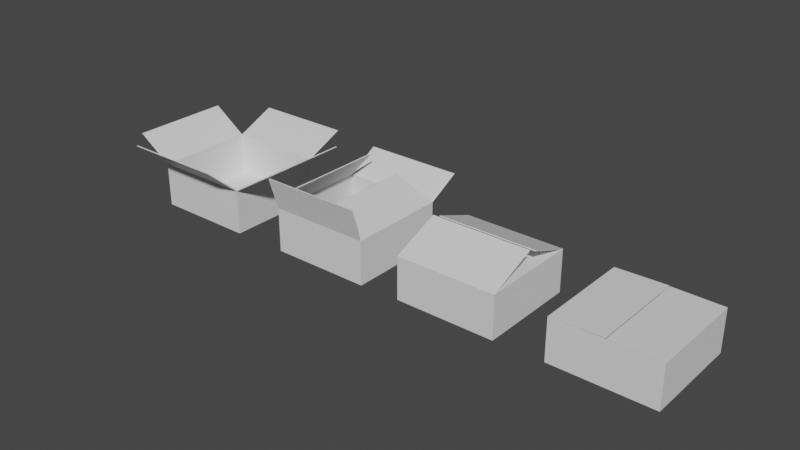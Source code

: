 # Source: boxes.blend  (saved by Blender 3.5.10; exported with 4.5.12 LTS)
import bpy
from mathutils import Matrix  # noqa: F401  (used for matrix-valued properties, if any)

bpy.ops.wm.read_factory_settings(use_empty=True)
scene = bpy.context.scene
scene.name = 'Scene'

# ---- collections
col_collection = bpy.data.collections.new('Collection'); scene.collection.children.link(col_collection)

# ---- materials (node trees are filled in below, after node groups)
mat_material = bpy.data.materials.new('Material')
mat_material.alpha_threshold = 0.0
mat_material.diffuse_color = (0.8, 0.4016, 0.1299, 1.0)
mat_material.roughness = 0.5
mat_material.line_color = (0.0, 0.0, 0.0, 1.0)

# ---- node groups
ng_auto_smooth = bpy.data.node_groups.new('Auto Smooth', 'GeometryNodeTree')
_s = ng_auto_smooth.interface.new_socket(name='Geometry', in_out='OUTPUT', socket_type='NodeSocketGeometry')
_s = ng_auto_smooth.interface.new_socket(name='Geometry', in_out='INPUT', socket_type='NodeSocketGeometry')
_s = ng_auto_smooth.interface.new_socket(name='Angle', in_out='INPUT', socket_type='NodeSocketFloat')
_s.subtype = 'ANGLE'
_s.min_value = 0.0
_s.max_value = 3.142
ng_auto_smooth.is_modifier = True
_N = ng_auto_smooth.nodes; _L = ng_auto_smooth.links
n0 = _N.new('NodeGroupOutput'); n0.name = 'Group Output'; n0.location = (480, -100)
n1 = _N.new('NodeGroupInput'); n1.name = 'Group Input'; n1.location = (-420, -300)
n2 = _N.new('NodeGroupInput'); n2.name = 'Group Input.001'; n2.location = (-60, -100)
n3 = _N.new('GeometryNodeSetShadeSmooth'); n3.name = 'Set Shade Smooth'; n3.location = (120, -100)
n3.domain = 'EDGE'
n4 = _N.new('GeometryNodeSetShadeSmooth'); n4.name = 'Set Shade Smooth.001'; n4.location = (300, -100)
n5 = _N.new('GeometryNodeInputMeshEdgeAngle'); n5.name = 'Edge Angle'; n5.location = (-420, -220)
n6 = _N.new('GeometryNodeInputEdgeSmooth'); n6.name = 'Is Edge Smooth'; n6.location = (-60, -160)
n7 = _N.new('GeometryNodeInputShadeSmooth'); n7.name = 'Is Face Smooth'; n7.location = (-240, -340)
n8 = _N.new('FunctionNodeBooleanMath'); n8.name = 'Boolean Math'; n8.location = (-60, -220)
n9 = _N.new('FunctionNodeCompare'); n9.name = 'Compare'; n9.location = (-240, -180)
n9.operation = 'LESS_EQUAL'
_L.new(n5.outputs[0], n9.inputs[0])
_L.new(n4.outputs[0], n0.inputs[0])
_L.new(n1.outputs[1], n9.inputs[1])
_L.new(n9.outputs[0], n8.inputs[0])
_L.new(n7.outputs[0], n8.inputs[1])
_L.new(n2.outputs[0], n3.inputs[0])
_L.new(n6.outputs[0], n3.inputs[1])
_L.new(n3.outputs[0], n4.inputs[0])
_L.new(n8.outputs[0], n3.inputs[2])
n0.is_active_output = True

# ---- material node trees
mat_material.use_nodes = True; mat_material.node_tree.nodes.clear()
_N = mat_material.node_tree.nodes; _L = mat_material.node_tree.links
n0 = _N.new('ShaderNodeOutputMaterial'); n0.name = 'Material Output'; n0.location = (300, 300)
n1 = _N.new('ShaderNodeBsdfPrincipled'); n1.name = 'Principled BSDF'; n1.location = (10, 300)
n1.distribution = 'GGX'
n1.subsurface_method = 'RANDOM_WALK_SKIN'
n1.inputs[3].default_value = 1.45
n1.inputs[27].default_value = (0.0, 0.0, 0.0, 1.0)
n1.inputs[28].default_value = 1.0
_L.new(n1.outputs[0], n0.inputs[0])
n0.is_active_output = True

# ---- world
world_world = bpy.data.worlds.new('World'); scene.world = world_world
world_world.use_nodes = True; world_world.node_tree.nodes.clear()
_N = world_world.node_tree.nodes; _L = world_world.node_tree.links
n0 = _N.new('ShaderNodeOutputWorld'); n0.name = 'World Output'; n0.location = (300, 300)
n1 = _N.new('ShaderNodeBackground'); n1.name = 'Background'; n1.location = (10, 300)
n1.inputs[0].default_value = (0.05088, 0.05088, 0.05088, 1.0)
_L.new(n1.outputs[0], n0.inputs[0])
n0.is_active_output = True
world_world.color = (1.0, 1.0, 1.0)
world_world.use_sun_shadow = False
world_world.sun_shadow_jitter_overblur = 0.0

# ---- meshes
me_cube = bpy.data.meshes.new('Cube')
me_cube.from_pydata([(1.0, 1.0, 1.0), (0.9673, 0.9673, -1.0), (1.0, -1.0, 1.0), (0.9673, -0.9673, -1.0), (-1.0, 1.0, 1.0), (-0.9673, 0.9673, -1.0), (-1.0, -1.0, 1.0), (-0.9673, -0.9673, -1.0), (1.0, 1.667, 1.827), (1.0, -1.207, 2.581), (-1.0, -1.207, 2.581), (-1.0, 1.667, 1.827), (0.1396, 1.0, 1.77), (0.1396, -1.0, 1.77), (-0.5264, 1.0, 2.319), (-0.5264, -1.0, 2.319), (0.9667, 0.9644, 0.9976), (0.9726, -0.9673, 0.9899), (-0.9677, 0.9704, 1.005), (-0.971, -0.9703, 0.9969), (1.0, 1.645, 1.845), (1.0, -1.179, 2.584), (-1.0, -1.179, 2.584), (-1.0, 1.645, 1.845), (0.1202, 1.0, 1.748), (0.1202, -1.0, 1.748), (-0.4991, 1.0, 2.309), (-0.4991, -1.0, 2.309), (1.0, 1.0, -1.0), (-1.0, 1.0, -1.0), (-1.0, -1.0, -1.0), (1.0, -1.0, -1.0), (1.0, 1.0, -1.039), (-1.0, 1.0, -1.039), (-1.0, -1.0, -1.039), (1.0, -1.0, -1.039), (1.0, 1.0, -1.099), (-1.0, 1.0, -1.099), (-1.0, -1.0, -1.099), (1.0, -1.0, -1.099), (0.9673, 0.9673, -1.099), (-0.9673, 0.9673, -1.099), (-0.9673, -0.9673, -1.099), (0.9673, -0.9673, -1.099)], [], [(31, 2, 6, 30), (29, 4, 0, 28), (0, 4, 11, 8), (9, 10, 6, 2), (4, 29, 30, 6), (2, 31, 28, 0), (2, 0, 12, 13), (4, 6, 15, 14), (10, 9, 21, 22), (8, 11, 23, 20), (9, 2, 17, 21), (6, 10, 22, 19), (0, 8, 20, 16), (11, 4, 18, 23), (14, 15, 27, 26), (13, 12, 24, 25), (2, 13, 25, 17), (12, 0, 16, 24), (4, 14, 26, 18), (15, 6, 19, 27), (27, 19, 18, 26), (22, 21, 17, 19), (23, 18, 16, 20), (24, 16, 17, 25), (30, 29, 33, 34), (28, 31, 35, 32), (29, 28, 32, 33), (31, 30, 34, 35), (1, 3, 17, 16), (5, 1, 16, 18), (7, 5, 18, 19), (3, 7, 19, 17), (35, 32, 33, 34), (33, 32, 36, 37), (34, 33, 37, 38), (35, 34, 38, 39), (32, 35, 39, 36), (41, 40, 43, 42), (40, 41, 37, 36), (42, 43, 39, 38), (41, 42, 38, 37), (43, 40, 36, 39)])
_uv = me_cube.uv_layers.new(name='UVMap')
_uv.uv.foreach_set('vector', [0.375, 0.75, 0.625, 0.75, 0.625, 1.0, 0.375, 1.0, 0.375, 0.25, 0.625, 0.25, 0.625, 0.5, 0.375, 0.5, 0.625, 0.5, 0.625, 0.25, 0.625, 0.6229, 0.625, 0.6243, 0.625, 0.6257, 0.625, 0.6271, 0.625, 1.0, 0.625, 0.75, 0.625, 0.25, 0.375, 0.25, 0.375, 1.0, 0.625, 1.0, 0.625, 0.75, 0.375, 0.75, 0.375, 0.5, 0.625, 0.5, 0.625, 0.75, 0.625, 0.5, 0.625, 0.5, 0.625, 0.75, 0.625, 0.25, 0.625, 1.0, 0.625, 1.0, 0.625, 0.25, 0.625, 0.6271, 0.625, 0.6257, 0.625, 0.6257, 0.625, 0.6271, 0.625, 0.6243, 0.625, 0.6229, 0.625, 0.6229, 0.625, 0.6243, 0.625, 0.6257, 0.625, 0.75, 0.625, 0.75, 0.625, 0.6257, 0.625, 1.0, 0.625, 0.6271, 0.625, 0.6271, 0.625, 1.0, 0.625, 0.5, 0.625, 0.6243, 0.625, 0.6243, 0.625, 0.5, 0.625, 0.6229, 0.625, 0.25, 0.625, 0.25, 0.625, 0.6229, 0.625, 0.25, 0.625, 1.0, 0.625, 1.0, 0.625, 0.25, 0.625, 0.75, 0.625, 0.5, 0.625, 0.5, 0.625, 0.75, 0.625, 0.75, 0.625, 0.75, 0.625, 0.75, 0.625, 0.75, 0.625, 0.5, 0.625, 0.5, 0.625, 0.5, 0.625, 0.5, 0.625, 0.25, 0.625, 0.25, 0.625, 0.25, 0.625, 0.25, 0.625, 1.0, 0.625, 1.0, 0.625, 1.0, 0.625, 1.0, 0.625, 1.0, 0.625, 1.0, 0.625, 0.25, 0.625, 0.25, 0.625, 0.6271, 0.625, 0.6257, 0.625, 0.75, 0.625, 1.0, 0.625, 0.6229, 0.625, 0.25, 0.625, 0.5, 0.625, 0.6243, 0.625, 0.5, 0.625, 0.5, 0.625, 0.75, 0.625, 0.75, 0.375, 1.0, 0.375, 0.25, 0.375, 0.25, 0.375, 1.0, 0.375, 0.5, 0.375, 0.75, 0.375, 0.75, 0.375, 0.5, 0.375, 0.25, 0.375, 0.5, 0.375, 0.5, 0.375, 0.25, 0.375, 0.75, 0.375, 1.0, 0.375, 1.0, 0.375, 0.75, 0.3709, 0.5041, 0.3709, 0.7459, 0.625, 0.75, 0.625, 0.5, 0.1291, 0.5041, 0.3709, 0.5041, 0.625, 0.5, 0.625, 0.25, 0.1291, 0.7459, 0.1291, 0.5041, 0.625, 0.25, 0.625, 1.0, 0.3709, 0.7459, 0.1291, 0.7459, 0.625, 1.0, 0.625, 0.75, 0.0, 0.0, 0.0, 0.0, 0.0, 0.0, 0.0, 0.0, 0.375, 0.25, 0.375, 0.5, 0.375, 0.5, 0.375, 0.25, 0.375, 1.0, 0.375, 0.25, 0.375, 0.25, 0.375, 1.0, 0.375, 0.75, 0.375, 1.0, 0.375, 1.0, 0.375, 0.75, 0.375, 0.5, 0.375, 0.75, 0.375, 0.75, 0.375, 0.5, 0.1291, 0.5041, 0.3709, 0.5041, 0.3709, 0.7459, 0.1291, 0.7459, 0.3709, 0.5041, 0.1291, 0.5041, 0.125, 0.5, 0.375, 0.5, 0.1291, 0.7459, 0.3709, 0.7459, 0.375, 0.75, 0.125, 0.75, 0.1291, 0.5041, 0.1291, 0.7459, 0.125, 0.75, 0.125, 0.5, 0.3709, 0.7459, 0.3709, 0.5041, 0.375, 0.5, 0.375, 0.75])
me_cube.materials.append(mat_material)
me_cube.use_mirror_vertex_groups = False
me_cube.update()
me_cube_001 = bpy.data.meshes.new('Cube.001')
me_cube_001.from_pydata([(1.0, 1.0, 1.0), (0.963, 0.963, -1.0), (1.0, -1.0, 1.0), (0.963, -0.963, -1.0), (-1.0, 1.0, 1.0), (-0.963, 0.963, -1.0), (-1.0, -1.0, 1.0), (-0.963, -0.963, -1.0), (1.0, 1.833, 1.827), (1.0, -1.687, 2.447), (-1.0, -1.687, 2.447), (-1.0, 1.833, 1.827), (1.73, 1.0, 2.078), (1.73, -1.0, 2.078), (-1.721, 1.0, 2.107), (-1.721, -1.0, 2.107), (0.9727, 0.9746, 1.019), (0.9732, -0.9721, 1.015), (-0.9726, 0.9746, 1.019), (-0.9731, -0.9721, 1.014), (1.0, 1.813, 1.848), (1.0, -1.66, 2.459), (-1.0, -1.66, 2.459), (-1.0, 1.813, 1.848), (1.706, 1.0, 2.095), (1.706, -1.0, 2.095), (-1.697, 1.0, 2.123), (-1.697, -1.0, 2.123), (1.0, 1.0, -1.0), (-1.0, 1.0, -1.0), (-1.0, -1.0, -1.0), (1.0, -1.0, -1.0), (1.0, 1.0, -1.116), (-1.0, 1.0, -1.116), (-1.0, -1.0, -1.116), (1.0, -1.0, -1.116)], [], [(31, 2, 6, 30), (3, 7, 19, 17), (29, 4, 0, 28), (0, 4, 11, 8), (9, 10, 6, 2), (4, 29, 30, 6), (2, 31, 28, 0), (2, 0, 12, 13), (4, 6, 15, 14), (10, 9, 21, 22), (8, 11, 23, 20), (9, 2, 17, 21), (6, 10, 22, 19), (0, 8, 20, 16), (11, 4, 18, 23), (14, 15, 27, 26), (13, 12, 24, 25), (2, 13, 25, 17), (12, 0, 16, 24), (4, 14, 26, 18), (15, 6, 19, 27), (24, 16, 17, 25), (19, 22, 21, 17), (23, 18, 16, 20), (27, 19, 18, 26), (1, 5, 29, 28), (7, 3, 31, 30), (5, 7, 30, 29), (3, 1, 28, 31), (7, 5, 18, 19), (5, 1, 16, 18), (1, 3, 17, 16), (3, 1, 5, 7), (29, 33, 34, 30), (30, 34, 35, 31), (28, 32, 33, 29), (31, 35, 32, 28), (32, 35, 34, 33)])
_uv = me_cube_001.uv_layers.new(name='UVMap')
_uv.uv.foreach_set('vector', [0.375, 0.75, 0.625, 0.75, 0.625, 1.0, 0.375, 1.0, 0.3704, 0.7454, 0.1296, 0.7454, 0.625, 1.0, 0.625, 0.75, 0.375, 0.25, 0.625, 0.25, 0.625, 0.5, 0.375, 0.5, 0.625, 0.5, 0.625, 0.25, 0.625, 0.6229, 0.625, 0.6243, 0.625, 0.6257, 0.625, 0.6271, 0.625, 1.0, 0.625, 0.75, 0.625, 0.25, 0.375, 0.25, 0.375, 1.0, 0.625, 1.0, 0.625, 0.75, 0.375, 0.75, 0.375, 0.5, 0.625, 0.5, 0.625, 0.75, 0.625, 0.5, 0.625, 0.5, 0.625, 0.75, 0.625, 0.25, 0.625, 1.0, 0.625, 1.0, 0.625, 0.25, 0.625, 0.6271, 0.625, 0.6257, 0.625, 0.6257, 0.625, 0.6271, 0.625, 0.6243, 0.625, 0.6229, 0.625, 0.6229, 0.625, 0.6243, 0.625, 0.6257, 0.625, 0.75, 0.625, 0.75, 0.625, 0.6257, 0.625, 1.0, 0.625, 0.6271, 0.625, 0.6271, 0.625, 1.0, 0.625, 0.5, 0.625, 0.6243, 0.625, 0.6243, 0.625, 0.5, 0.625, 0.6229, 0.625, 0.25, 0.625, 0.25, 0.625, 0.6229, 0.625, 0.25, 0.625, 1.0, 0.625, 1.0, 0.625, 0.25, 0.625, 0.75, 0.625, 0.5, 0.625, 0.5, 0.625, 0.75, 0.625, 0.75, 0.625, 0.75, 0.625, 0.75, 0.625, 0.75, 0.625, 0.5, 0.625, 0.5, 0.625, 0.5, 0.625, 0.5, 0.625, 0.25, 0.625, 0.25, 0.625, 0.25, 0.625, 0.25, 0.625, 1.0, 0.625, 1.0, 0.625, 1.0, 0.625, 1.0, 0.625, 0.5, 0.625, 0.5, 0.625, 0.75, 0.625, 0.75, 0.625, 1.0, 0.625, 0.6271, 0.625, 0.6257, 0.625, 0.75, 0.625, 0.6229, 0.625, 0.25, 0.625, 0.5, 0.625, 0.6243, 0.625, 1.0, 0.625, 1.0, 0.625, 0.25, 0.625, 0.25, 0.3704, 0.5046, 0.1296, 0.5046, 0.125, 0.5, 0.375, 0.5, 0.1296, 0.7454, 0.3704, 0.7454, 0.375, 0.75, 0.125, 0.75, 0.1296, 0.5046, 0.1296, 0.7454, 0.125, 0.75, 0.125, 0.5, 0.3704, 0.7454, 0.3704, 0.5046, 0.375, 0.5, 0.375, 0.75, 0.1296, 0.7454, 0.1296, 0.5046, 0.625, 0.25, 0.625, 1.0, 0.1296, 0.5046, 0.3704, 0.5046, 0.625, 0.5, 0.625, 0.25, 0.3704, 0.5046, 0.3704, 0.7454, 0.625, 0.75, 0.625, 0.5, 0.0, 0.0, 0.0, 0.0, 0.0, 0.0, 0.0, 0.0, 0.375, 0.25, 0.375, 0.25, 0.375, 1.0, 0.375, 1.0, 0.375, 1.0, 0.375, 1.0, 0.375, 0.75, 0.375, 0.75, 0.375, 0.5, 0.375, 0.5, 0.375, 0.25, 0.375, 0.25, 0.375, 0.75, 0.375, 0.75, 0.375, 0.5, 0.375, 0.5, 0.375, 0.5, 0.375, 0.75, 0.375, 1.0, 0.375, 0.25])
me_cube_001.materials.append(mat_material)
me_cube_001.use_mirror_vertex_groups = False
me_cube_001.update()
me_cube_002 = bpy.data.meshes.new('Cube.002')
me_cube_002.from_pydata([(1.0, 1.0, 1.0), (0.9862, 0.9862, -1.0), (1.0, -1.0, 1.0), (0.9862, -0.9862, -1.0), (-1.0, 1.0, 1.0), (-0.9862, 0.9862, -1.0), (-1.0, -1.0, 1.0), (-0.9862, -0.9862, -1.0), (1.0, 0.1537, 1.755), (0.9953, -0.03242, 1.951), (-1.005, -0.03242, 1.951), (-1.0, 0.1537, 1.755), (0.2, 0.9856, 1.005), (0.2, -0.9856, 1.005), (-0.1913, 0.9856, 1.005), (-0.1913, -0.9856, 1.005), (0.9812, 0.9688, 0.9675), (0.9812, -0.9682, 0.9682), (-0.9812, 0.9688, 0.9675), (-0.9812, -0.9681, 0.9681), (1.0, 0.1344, 1.734), (0.9953, -0.01209, 1.931), (-1.005, -0.01209, 1.931), (-1.0, 0.1344, 1.734), (0.1999, 0.9856, 0.9759), (0.1999, -0.9856, 0.9759), (-0.1911, 0.9856, 0.9759), (-0.1911, -0.9856, 0.9759), (1.0, 1.0, -1.0), (-1.0, 1.0, -1.0), (-1.0, -1.0, -1.0), (1.0, -1.0, -1.0), (0.9862, 0.9862, 0.9599), (-0.9862, 0.9862, 0.9599), (-0.9862, -0.9862, 0.9599), (0.9862, -0.9862, 0.9599), (1.0, 1.0, -1.038), (-1.0, 1.0, -1.038), (-1.0, -1.0, -1.038), (1.0, -1.0, -1.038)], [], [(31, 2, 6, 30), (7, 5, 33, 34), (29, 4, 0, 28), (0, 4, 11, 8), (9, 10, 6, 2), (4, 29, 30, 6), (2, 31, 28, 0), (2, 0, 12, 13), (4, 6, 15, 14), (10, 9, 21, 22), (8, 11, 23, 20), (9, 2, 17, 21), (6, 10, 22, 19), (0, 8, 20, 16), (11, 4, 18, 23), (14, 15, 27, 26), (13, 12, 24, 25), (2, 13, 25, 17), (12, 0, 16, 24), (4, 14, 26, 18), (15, 6, 19, 27), (19, 22, 21, 17), (23, 18, 16, 20), (1, 5, 29, 28), (7, 3, 31, 30), (5, 7, 30, 29), (3, 1, 28, 31), (33, 34, 35, 32), (5, 1, 32, 33), (1, 3, 35, 32), (3, 7, 34, 35), (3, 1, 5, 7), (29, 37, 38, 30), (30, 38, 39, 31), (28, 36, 37, 29), (31, 39, 36, 28), (36, 39, 38, 37)])
_uv = me_cube_002.uv_layers.new(name='UVMap')
_uv.uv.foreach_set('vector', [0.375, 0.75, 0.625, 0.75, 0.625, 1.0, 0.375, 1.0, 0.1267, 0.7483, 0.1267, 0.5017, 0.1267, 0.5017, 0.1267, 0.7483, 0.375, 0.25, 0.625, 0.25, 0.625, 0.5, 0.375, 0.5, 0.625, 0.5, 0.625, 0.25, 0.625, 0.6229, 0.625, 0.6243, 0.625, 0.6257, 0.625, 0.6271, 0.625, 1.0, 0.625, 0.75, 0.625, 0.25, 0.375, 0.25, 0.375, 1.0, 0.625, 1.0, 0.625, 0.75, 0.375, 0.75, 0.375, 0.5, 0.625, 0.5, 0.625, 0.75, 0.625, 0.5, 0.625, 0.5, 0.625, 0.75, 0.625, 0.25, 0.625, 1.0, 0.625, 1.0, 0.625, 0.25, 0.625, 0.6271, 0.625, 0.6257, 0.625, 0.6257, 0.625, 0.6271, 0.625, 0.6243, 0.625, 0.6229, 0.625, 0.6229, 0.625, 0.6243, 0.625, 0.6257, 0.625, 0.75, 0.625, 0.75, 0.625, 0.6257, 0.625, 1.0, 0.625, 0.6271, 0.625, 0.6271, 0.625, 1.0, 0.625, 0.5, 0.625, 0.6243, 0.625, 0.6243, 0.625, 0.5, 0.625, 0.6229, 0.625, 0.25, 0.625, 0.25, 0.625, 0.6229, 0.625, 0.25, 0.625, 1.0, 0.625, 1.0, 0.625, 0.25, 0.625, 0.75, 0.625, 0.5, 0.625, 0.5, 0.625, 0.75, 0.625, 0.75, 0.625, 0.75, 0.625, 0.75, 0.625, 0.75, 0.625, 0.5, 0.625, 0.5, 0.625, 0.5, 0.625, 0.5, 0.625, 0.25, 0.625, 0.25, 0.625, 0.25, 0.625, 0.25, 0.625, 1.0, 0.625, 1.0, 0.625, 1.0, 0.625, 1.0, 0.625, 1.0, 0.625, 0.6271, 0.625, 0.6257, 0.625, 0.75, 0.625, 0.6229, 0.625, 0.25, 0.625, 0.5, 0.625, 0.6243, 0.3733, 0.5017, 0.1267, 0.5017, 0.125, 0.5, 0.375, 0.5, 0.1267, 0.7483, 0.3733, 0.7483, 0.375, 0.75, 0.125, 0.75, 0.1267, 0.5017, 0.1267, 0.7483, 0.125, 0.75, 0.125, 0.5, 0.3733, 0.7483, 0.3733, 0.5017, 0.375, 0.5, 0.375, 0.75, 0.1267, 0.5017, 0.1267, 0.7483, 0.3733, 0.7483, 0.3733, 0.5017, 0.1267, 0.5017, 0.3733, 0.5017, 0.3733, 0.5017, 0.1267, 0.5017, 0.3733, 0.5017, 0.3733, 0.7483, 0.3733, 0.7483, 0.3733, 0.5017, 0.3733, 0.7483, 0.1267, 0.7483, 0.1267, 0.7483, 0.3733, 0.7483, 0.0, 0.0, 0.0, 0.0, 0.0, 0.0, 0.0, 0.0, 0.375, 0.25, 0.375, 0.25, 0.375, 1.0, 0.375, 1.0, 0.375, 1.0, 0.375, 1.0, 0.375, 0.75, 0.375, 0.75, 0.375, 0.5, 0.375, 0.5, 0.375, 0.25, 0.375, 0.25, 0.375, 0.75, 0.375, 0.75, 0.375, 0.5, 0.375, 0.5, 0.375, 0.5, 0.375, 0.75, 0.375, 1.0, 0.375, 0.25])
me_cube_002.materials.append(mat_material)
me_cube_002.use_mirror_vertex_groups = False
me_cube_002.update()
me_cube_003 = bpy.data.meshes.new('Cube.003')
me_cube_003.from_pydata([(1.0, 1.0, 1.0), (1.0, 1.0, -1.0), (1.0, -1.0, 1.0), (1.0, -1.0, -1.0), (-1.0, 1.0, 1.0), (-1.0, 1.0, -1.0), (-1.0, -1.0, 1.0), (-1.0, -1.0, -1.0), (0.005302, 0.9959, 1.0), (0.009423, -1.0, -1.0), (-0.009423, -1.0, -1.0), (-0.005302, 0.9959, 1.0), (-0.005302, -0.9959, 1.0), (0.005302, -0.9959, 1.0), (-0.009423, 1.0, -1.0), (0.009423, 1.0, -1.0), (0.009423, 1.0, 1.0), (0.009423, -1.0, 1.0), (-0.009423, 1.0, 1.0), (-0.009423, -1.0, 1.0), (0.02067, 1.0, 1.027), (0.02067, -1.0, 1.027), (0.009234, 1.0, 1.053), (0.009234, -1.0, 1.053)], [], [(10, 19, 6, 7), (15, 1, 3, 9), (15, 16, 0, 1), (5, 4, 18, 14), (4, 5, 7, 6), (2, 3, 1, 0), (2, 0, 16, 17), (19, 18, 4, 6), (14, 18, 16, 15), (5, 14, 10, 7), (14, 15, 9, 10), (3, 2, 17, 9), (9, 17, 19, 10), (8, 13, 17, 16), (11, 8, 16, 18), (12, 11, 18, 19), (13, 12, 19, 17), (0, 20, 21, 2), (6, 23, 22, 4)])
_uv = me_cube_003.uv_layers.new(name='UVMap')
_uv.uv.foreach_set('vector', [0.375, 0.9167, 0.625, 0.9167, 0.625, 1.0, 0.375, 1.0, 0.2917, 0.5, 0.375, 0.5, 0.375, 0.75, 0.2917, 0.75, 0.375, 0.4167, 0.625, 0.4167, 0.625, 0.5, 0.375, 0.5, 0.375, 0.25, 0.625, 0.25, 0.625, 0.3333, 0.375, 0.3333, 0.625, 0.25, 0.375, 0.25, 0.375, 1.0, 0.625, 1.0, 0.625, 0.75, 0.375, 0.75, 0.375, 0.5, 0.625, 0.5, 0.625, 0.75, 0.625, 0.5, 0.625, 0.4167, 0.625, 0.8333, 0.625, 0.9167, 0.625, 0.3333, 0.625, 0.25, 0.625, 1.0, 0.375, 0.3333, 0.625, 0.3333, 0.625, 0.4167, 0.375, 0.4167, 0.125, 0.5, 0.2083, 0.5, 0.2083, 0.75, 0.125, 0.75, 0.2083, 0.5, 0.2917, 0.5, 0.2917, 0.75, 0.2083, 0.75, 0.375, 0.75, 0.625, 0.75, 0.625, 0.8333, 0.375, 0.8333, 0.375, 0.8333, 0.625, 0.8333, 0.625, 0.9167, 0.375, 0.9167, 0.625, 0.3994, 0.625, 0.8506, 0.625, 0.8333, 0.625, 0.4167, 0.625, 0.3526, 0.625, 0.3994, 0.625, 0.4167, 0.625, 0.3333, 0.625, 0.8974, 0.625, 0.3526, 0.625, 0.3333, 0.625, 0.9167, 0.625, 0.8506, 0.625, 0.8974, 0.625, 0.9167, 0.625, 0.8333, 0.625, 0.5, 0.625, 0.5, 0.625, 0.75, 0.625, 0.75, 0.625, 1.0, 0.625, 1.0, 0.625, 0.25, 0.625, 0.25])
me_cube_003.materials.append(mat_material)
me_cube_003.use_mirror_vertex_groups = False
me_cube_003.update()

# ---- objects
ob_cube = bpy.data.objects.new('Cube', me_cube)
ob_cube_001 = bpy.data.objects.new('Cube.001', me_cube_001)
ob_cube_002 = bpy.data.objects.new('Cube.002', me_cube_002)
ob_cube_003 = bpy.data.objects.new('Cube.003', me_cube_003)

# ---- transforms, parenting, visibility, modifiers, constraints
ob_cube.location = (-1.393, 0.0, 0.0)
ob_cube.scale = (1.0, 1.0, 0.4198)
ob_cube.lock_rotations_4d = False
ob_cube.empty_display_type = 'ARROWS'
ob_cube.lineart.crease_threshold = 0.0
_m = ob_cube.modifiers.new('Auto Smooth', 'NODES')
_m.node_group = ng_auto_smooth
_gi = [s.identifier for s in ng_auto_smooth.interface.items_tree if s.item_type == 'SOCKET' and s.in_out == 'INPUT']
_m[_gi[1]] = 0.5236  # Angle
ob_cube_001.location = (-4.508, 0.0, 0.0)
ob_cube_001.scale = (1.0, 1.0, 0.4198)
ob_cube_001.lock_rotations_4d = False
ob_cube_001.empty_display_type = 'ARROWS'
ob_cube_001.lineart.crease_threshold = 0.0
ob_cube_002.location = (1.433, 0.0, 0.0)
ob_cube_002.scale = (1.0, 1.0, 0.4198)
ob_cube_002.lock_rotations_4d = False
ob_cube_002.empty_display_type = 'ARROWS'
ob_cube_002.lineart.crease_threshold = 0.0
ob_cube_003.location = (4.425, 0.0, 0.0)
ob_cube_003.scale = (1.0, 1.0, 0.4198)
ob_cube_003.lock_rotations_4d = False
ob_cube_003.empty_display_type = 'ARROWS'
ob_cube_003.lineart.crease_threshold = 0.0

# ---- collection membership
col_collection.objects.link(ob_cube)
col_collection.objects.link(ob_cube_001)
col_collection.objects.link(ob_cube_002)
col_collection.objects.link(ob_cube_003)

# ---- scene / render settings (as saved in the file)
scene.frame_start = 1; scene.frame_end = 250; scene.frame_set(1)
scene.render.engine = 'BLENDER_WORKBENCH'
scene.cycles.sampling_pattern = 'TABULATED_SOBOL'
scene.view_settings.view_transform = 'Filmic'
bpy.context.view_layer.update()

# ---- added for rendering (the .blend has no active camera and no usable light): camera, sun
cam_auto = bpy.data.cameras.new('AutoCamera')
cam_auto.lens = 50.0
cam_auto.sensor_width = 36.0
cam_auto.clip_end = 1000.0
ob_auto_camera = bpy.data.objects.new('AutoCamera', cam_auto)
scene.collection.objects.link(ob_auto_camera)
ob_auto_camera.location = (10.9528, -13.5522, 9.39191)
ob_auto_camera.rotation_euler = (1.09748, -7.21219e-08, 0.694738)
scene.camera = ob_auto_camera
light_auto_sun = bpy.data.lights.new('AutoSun', 'SUN')
light_auto_sun.energy = 3.0
light_auto_sun.angle = 0.0523599
ob_auto_sun = bpy.data.objects.new('AutoSun', light_auto_sun)
scene.collection.objects.link(ob_auto_sun)
ob_auto_sun.rotation_euler = (0.872665, 0.174533, 0.523599)
bpy.context.view_layer.update()
